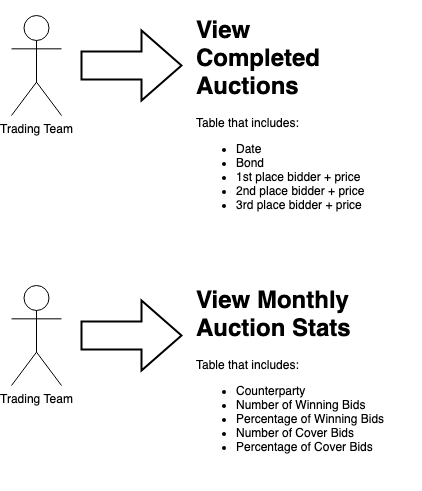

The diagram above was exported from draw.io. Its source (the exported page's mxGraphModel, read from the mxfile embedded in the PNG):
<mxGraphModel dx="1426" dy="733" grid="1" gridSize="10" guides="1" tooltips="1" connect="1" arrows="1" fold="1" page="1" pageScale="1" pageWidth="1169" pageHeight="827" math="0" shadow="0">
  <root>
    <mxCell id="awHJS9QpuYXa_AA0_3aL-0" />
    <mxCell id="awHJS9QpuYXa_AA0_3aL-1" parent="awHJS9QpuYXa_AA0_3aL-0" />
    <mxCell id="awHJS9QpuYXa_AA0_3aL-2" value="Trading Team" style="shape=umlActor;verticalLabelPosition=bottom;verticalAlign=top;html=1;outlineConnect=0;" vertex="1" parent="awHJS9QpuYXa_AA0_3aL-1">
      <mxGeometry x="50" y="135" width="50" height="100" as="geometry" />
    </mxCell>
    <mxCell id="awHJS9QpuYXa_AA0_3aL-3" value="" style="verticalLabelPosition=bottom;verticalAlign=top;html=1;strokeWidth=2;shape=mxgraph.arrows2.arrow;dy=0.6;dx=40;notch=0;" vertex="1" parent="awHJS9QpuYXa_AA0_3aL-1">
      <mxGeometry x="120" y="150" width="100" height="70" as="geometry" />
    </mxCell>
    <mxCell id="awHJS9QpuYXa_AA0_3aL-4" value="&lt;h1&gt;View Completed Auctions&lt;/h1&gt;Table that includes:&lt;br&gt;&lt;ul&gt;&lt;li&gt;Date&lt;/li&gt;&lt;li&gt;Bond&lt;/li&gt;&lt;li&gt;1st place bidder + price&lt;/li&gt;&lt;li&gt;2nd place bidder + price&lt;/li&gt;&lt;li&gt;3rd place bidder + price&lt;/li&gt;&lt;/ul&gt;&lt;p&gt;&lt;/p&gt;" style="text;html=1;strokeColor=none;fillColor=none;spacing=5;spacingTop=-20;whiteSpace=wrap;overflow=hidden;rounded=0;labelBorderColor=none;" vertex="1" parent="awHJS9QpuYXa_AA0_3aL-1">
      <mxGeometry x="230" y="130" width="190" height="210" as="geometry" />
    </mxCell>
    <mxCell id="awHJS9QpuYXa_AA0_3aL-5" value="Trading Team" style="shape=umlActor;verticalLabelPosition=bottom;verticalAlign=top;html=1;outlineConnect=0;" vertex="1" parent="awHJS9QpuYXa_AA0_3aL-1">
      <mxGeometry x="50" y="405" width="50" height="100" as="geometry" />
    </mxCell>
    <mxCell id="awHJS9QpuYXa_AA0_3aL-6" value="" style="verticalLabelPosition=bottom;verticalAlign=top;html=1;strokeWidth=2;shape=mxgraph.arrows2.arrow;dy=0.6;dx=40;notch=0;" vertex="1" parent="awHJS9QpuYXa_AA0_3aL-1">
      <mxGeometry x="120" y="420" width="100" height="70" as="geometry" />
    </mxCell>
    <mxCell id="awHJS9QpuYXa_AA0_3aL-7" value="&lt;h1&gt;View Monthly Auction Stats&lt;/h1&gt;Table that includes:&lt;br&gt;&lt;ul&gt;&lt;li&gt;Counterparty&lt;/li&gt;&lt;li&gt;Number of Winning Bids&lt;/li&gt;&lt;li&gt;Percentage of Winning Bids&lt;/li&gt;&lt;li&gt;Number of Cover Bids&lt;/li&gt;&lt;li&gt;Percentage of Cover Bids&lt;/li&gt;&lt;/ul&gt;&lt;p&gt;&lt;/p&gt;" style="text;html=1;strokeColor=none;fillColor=none;spacing=5;spacingTop=-20;whiteSpace=wrap;overflow=hidden;rounded=0;labelBorderColor=none;" vertex="1" parent="awHJS9QpuYXa_AA0_3aL-1">
      <mxGeometry x="230" y="400" width="230" height="210" as="geometry" />
    </mxCell>
  </root>
</mxGraphModel>